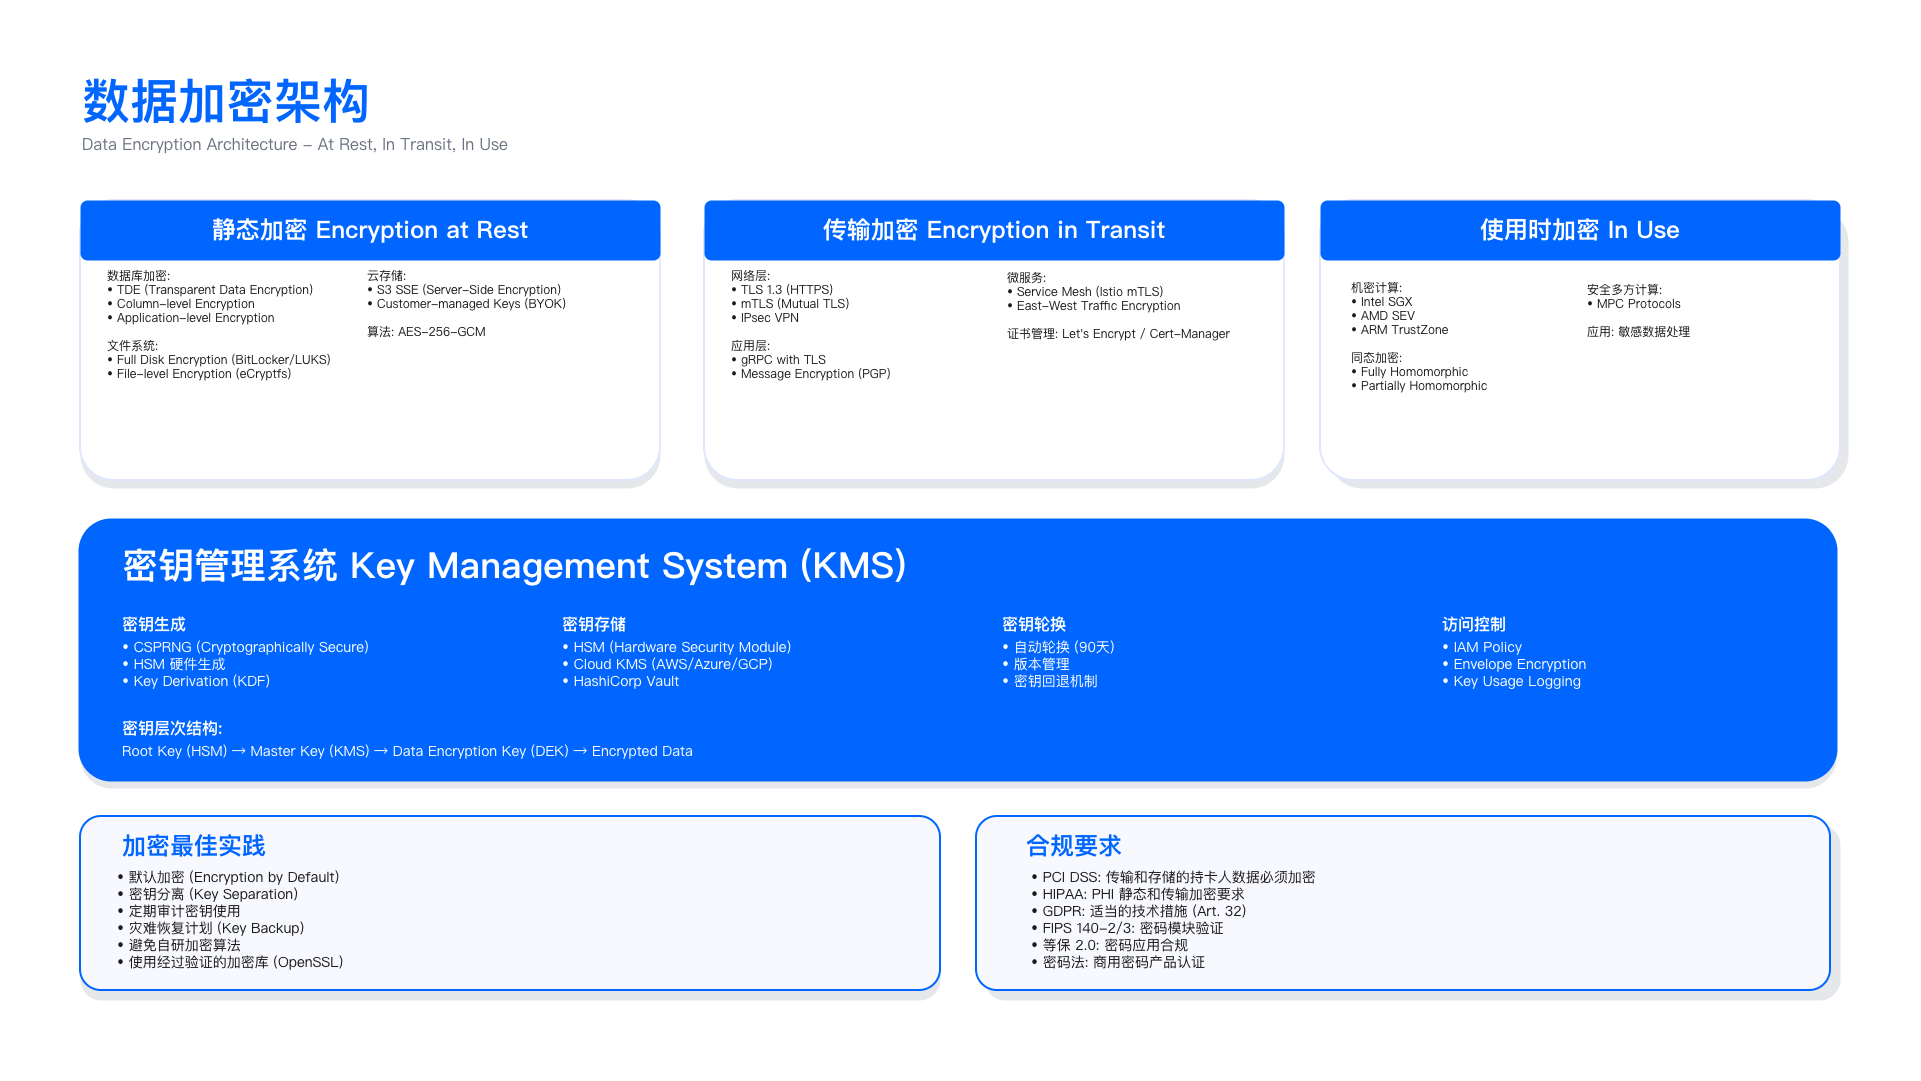

The diagram above was exported from draw.io. Its source (the exported page's mxGraphModel, read from the mxfile embedded in the PNG):
<mxGraphModel dx="2226" dy="1206" grid="1" gridSize="10" guides="1" tooltips="1" connect="1" arrows="1" fold="1" page="1" pageScale="1" pageWidth="1920" pageHeight="1080" math="0" shadow="0">
  <root>
    <mxCell id="0" />
    <mxCell id="1" parent="0" />
    <mxCell id="background" value="" style="fillColor:#FAFBFC;strokeColor=NONE;" parent="1" vertex="1">
      <mxGeometry width="1920" height="1080" as="geometry" />
    </mxCell>
    <mxCell id="title" value="数据加密架构" style="text;fontSize=48;fontStyle=1;fontColor=#0066FF;fontFamily=PingFang SC,Microsoft YaHei,Noto Sans SC,sans-serif;align=left;" parent="1" vertex="1">
      <mxGeometry x="80" y="64" width="800" height="120" as="geometry" />
    </mxCell>
    <mxCell id="subtitle" value="Data Encryption Architecture - At Rest, In Transit, In Use" style="text;fontSize=16;fontColor=#6B7280;fontFamily=Inter;align=left;" parent="1" vertex="1">
      <mxGeometry x="80" y="128" width="1000" height="60" as="geometry" />
    </mxCell>
    <mxCell id="state1-shadow" value="" style="rounded=1;fillColor=#E5E7EB;strokeColor=NONE;arcSize=12;" parent="1" vertex="1">
      <mxGeometry x="80" y="208" width="580" height="280" as="geometry" />
    </mxCell>
    <mxCell id="state1-bg" value="" style="rounded=1;fillColor=#FFFFFF;strokeColor=#E0E7FF;strokeWidth=2;arcSize=12;" parent="1" vertex="1">
      <mxGeometry x="80" y="200" width="580" height="280" as="geometry" />
    </mxCell>
    <mxCell id="state1-header" value="" style="rounded=1;fillColor=#0066FF;strokeColor=NONE;arcSize=12;" parent="1" vertex="1">
      <mxGeometry x="80" y="200" width="580" height="60" as="geometry" />
    </mxCell>
    <mxCell id="state1-title" value="静态加密 Encryption at Rest" style="text;fontSize=24;fontStyle=1;fontColor=#FFFFFF;fontFamily=PingFang SC,Microsoft YaHei,Noto Sans SC,sans-serif;align=center;" parent="1" vertex="1">
      <mxGeometry x="80" y="208" width="580" height="80" as="geometry" />
    </mxCell>
    <mxCell id="state1-items" value="数据库加密:&#10;• TDE (Transparent Data Encryption)&#10;• Column-level Encryption&#10;• Application-level Encryption&#10;&#10;文件系统:&#10;• Full Disk Encryption (BitLocker/LUKS)&#10;• File-level Encryption (eCryptfs)&#10;" style="text;fontSize=12;fontColor=#1A1A1A;fontFamily=PingFang SC,Microsoft YaHei,Noto Sans SC,sans-serif;align=left;spacingLeft=5;spacingRight=5;spacingTop=2;spacingBottom=2;" parent="1" vertex="1">
      <mxGeometry x="100" y="260" width="264" height="212" as="geometry" />
    </mxCell>
    <mxCell id="state2-shadow" value="" style="rounded=1;fillColor=#E5E7EB;strokeColor=NONE;arcSize=12;" parent="1" vertex="1">
      <mxGeometry x="704" y="208" width="580" height="280" as="geometry" />
    </mxCell>
    <mxCell id="state2-bg" value="" style="rounded=1;fillColor=#FFFFFF;strokeColor=#E0E7FF;strokeWidth=2;arcSize=12;" parent="1" vertex="1">
      <mxGeometry x="704" y="200" width="580" height="280" as="geometry" />
    </mxCell>
    <mxCell id="state2-header" value="" style="rounded=1;fillColor=#0066FF;strokeColor=NONE;arcSize=12;" parent="1" vertex="1">
      <mxGeometry x="704" y="200" width="580" height="60" as="geometry" />
    </mxCell>
    <mxCell id="state2-title" value="传输加密 Encryption in Transit" style="text;fontSize=24;fontStyle=1;fontColor=#FFFFFF;fontFamily=PingFang SC,Microsoft YaHei,Noto Sans SC,sans-serif;align=center;" parent="1" vertex="1">
      <mxGeometry x="704" y="208" width="580" height="80" as="geometry" />
    </mxCell>
    <mxCell id="state2-items" value="网络层:&#10;• TLS 1.3 (HTTPS)&#10;• mTLS (Mutual TLS)&#10;• IPsec VPN&#10;&#10;应用层:&#10;• gRPC with TLS&#10;• Message Encryption (PGP)&#10;" style="text;fontSize=12;fontColor=#1A1A1A;fontFamily=PingFang SC,Microsoft YaHei,Noto Sans SC,sans-serif;align=left;spacingLeft=5;spacingRight=5;spacingTop=2;spacingBottom=2;" parent="1" vertex="1">
      <mxGeometry x="724" y="260" width="260" height="220" as="geometry" />
    </mxCell>
    <mxCell id="state3-shadow" value="" style="rounded=1;fillColor=#E5E7EB;strokeColor=NONE;arcSize=12;" parent="1" vertex="1">
      <mxGeometry x="1328" y="208" width="520" height="280" as="geometry" />
    </mxCell>
    <mxCell id="state3-bg" value="" style="rounded=1;fillColor=#FFFFFF;strokeColor=#E0E7FF;strokeWidth=2;arcSize=12;" parent="1" vertex="1">
      <mxGeometry x="1320" y="200" width="520" height="280" as="geometry" />
    </mxCell>
    <mxCell id="state3-header" value="" style="rounded=1;fillColor=#0066FF;strokeColor=NONE;arcSize=12;" parent="1" vertex="1">
      <mxGeometry x="1320" y="200" width="520" height="60" as="geometry" />
    </mxCell>
    <mxCell id="state3-title" value="使用时加密 In Use" style="text;fontSize=24;fontStyle=1;fontColor=#FFFFFF;fontFamily=PingFang SC,Microsoft YaHei,Noto Sans SC,sans-serif;align=center;" parent="1" vertex="1">
      <mxGeometry x="1320" y="208" width="520" height="80" as="geometry" />
    </mxCell>
    <mxCell id="state3-items" value="机密计算:&#10;• Intel SGX&#10;• AMD SEV&#10;• ARM TrustZone&#10;&#10;同态加密:&#10;• Fully Homomorphic&#10;• Partially Homomorphic&#10;" style="text;fontSize=12;fontColor=#1A1A1A;fontFamily=PingFang SC,Microsoft YaHei,Noto Sans SC,sans-serif;align=left;spacingLeft=5;spacingRight=5;spacingTop=2;spacingBottom=2;" parent="1" vertex="1">
      <mxGeometry x="1344" y="272" width="176" height="198" as="geometry" />
    </mxCell>
    <mxCell id="kms-shadow" value="" style="rounded=1;fillColor=#E5E7EB;strokeColor=NONE;arcSize=12;" parent="1" vertex="1">
      <mxGeometry x="80" y="528" width="1756" height="260" as="geometry" />
    </mxCell>
    <mxCell id="kms-bg" value="" style="rounded=1;fillColor=#0066FF;strokeColor=#0066FF;strokeWidth=3;arcSize=12;" parent="1" vertex="1">
      <mxGeometry x="80" y="520" width="1756" height="260" as="geometry" />
    </mxCell>
    <mxCell id="kms-title" value="密钥管理系统 Key Management System (KMS)" style="text;fontSize=36;fontStyle=1;fontColor=#FFFFFF;fontFamily=PingFang SC,Microsoft YaHei,Noto Sans SC,sans-serif;align=left;" parent="1" vertex="1">
      <mxGeometry x="120" y="536" width="1000" height="90" as="geometry" />
    </mxCell>
    <mxCell id="kms-col1-title" value="密钥生成" style="text;fontSize=16;fontStyle=1;fontColor=#FFFFFF;fontFamily=PingFang SC,Microsoft YaHei,Noto Sans SC,sans-serif;align=left;" parent="1" vertex="1">
      <mxGeometry x="120" y="608" width="400" height="25" as="geometry" />
    </mxCell>
    <mxCell id="kms-col1-items" value="• CSPRNG (Cryptographically Secure)&#10;• HSM 硬件生成&#10;• Key Derivation (KDF)" style="text;fontSize=14;fontColor=#FFFFFF;fontFamily=PingFang SC,Microsoft YaHei,Noto Sans SC,sans-serif;align=left;" parent="1" vertex="1">
      <mxGeometry x="120" y="632" width="280" height="68" as="geometry" />
    </mxCell>
    <mxCell id="kms-col2-title" value="密钥存储" style="text;fontSize=16;fontStyle=1;fontColor=#FFFFFF;fontFamily=PingFang SC,Microsoft YaHei,Noto Sans SC,sans-serif;align=left;" parent="1" vertex="1">
      <mxGeometry x="560" y="608" width="400" height="25" as="geometry" />
    </mxCell>
    <mxCell id="kms-col2-items" value="• HSM (Hardware Security Module)&#10;• Cloud KMS (AWS/Azure/GCP)&#10;• HashiCorp Vault" style="text;fontSize=14;fontColor=#FFFFFF;fontFamily=Inter;align=left;" parent="1" vertex="1">
      <mxGeometry x="560" y="632" width="260" height="88" as="geometry" />
    </mxCell>
    <mxCell id="kms-col3-title" value="密钥轮换" style="text;fontSize=16;fontStyle=1;fontColor=#FFFFFF;fontFamily=PingFang SC,Microsoft YaHei,Noto Sans SC,sans-serif;align=left;" parent="1" vertex="1">
      <mxGeometry x="1000" y="608" width="400" height="25" as="geometry" />
    </mxCell>
    <mxCell id="kms-col3-items" value="• 自动轮换 (90天)&#10;• 版本管理&#10;• 密钥回退机制" style="text;fontSize=14;fontColor=#FFFFFF;fontFamily=PingFang SC,Microsoft YaHei,Noto Sans SC,sans-serif;align=left;" parent="1" vertex="1">
      <mxGeometry x="1000" y="632" width="170" height="68" as="geometry" />
    </mxCell>
    <mxCell id="kms-col4-title" value="访问控制" style="text;fontSize=16;fontStyle=1;fontColor=#FFFFFF;fontFamily=PingFang SC,Microsoft YaHei,Noto Sans SC,sans-serif;align=left;" parent="1" vertex="1">
      <mxGeometry x="1440" y="608" width="360" height="25" as="geometry" />
    </mxCell>
    <mxCell id="kms-col4-items" value="• IAM Policy&#10;• Envelope Encryption&#10;• Key Usage Logging" style="text;fontSize=14;fontColor=#FFFFFF;fontFamily=Inter;align=left;" parent="1" vertex="1">
      <mxGeometry x="1440" y="632" width="370" height="88" as="geometry" />
    </mxCell>
    <mxCell id="kms-hierarchy-title" value="密钥层次结构:" style="text;fontSize=16;fontStyle=1;fontColor=#FFFFFF;fontFamily=PingFang SC,Microsoft YaHei,Noto Sans SC,sans-serif;align=left;" parent="1" vertex="1">
      <mxGeometry x="120" y="712" width="1680" height="20" as="geometry" />
    </mxCell>
    <mxCell id="kms-hierarchy-items" value="Root Key (HSM) → Master Key (KMS) → Data Encryption Key (DEK) → Encrypted Data" style="text;fontSize=14;fontColor=#FFFFFF;fontFamily=Inter;align=left;" parent="1" vertex="1">
      <mxGeometry x="120" y="736" width="1680" height="50" as="geometry" />
    </mxCell>
    <mxCell id="bp-shadow" value="" style="rounded=1;fillColor=#E5E7EB;strokeColor=NONE;arcSize=12;" parent="1" vertex="1">
      <mxGeometry x="80" y="824" width="860" height="176" as="geometry" />
    </mxCell>
    <mxCell id="bp-bg" value="" style="rounded=1;fillColor=#F8F9FF;strokeColor=#0066FF;strokeWidth=2;arcSize=12;" parent="1" vertex="1">
      <mxGeometry x="80" y="816" width="860" height="174" as="geometry" />
    </mxCell>
    <mxCell id="bp-title" value="加密最佳实践" style="text;fontSize=24;fontStyle=1;fontColor=#0066FF;fontFamily=PingFang SC,Microsoft YaHei,Noto Sans SC,sans-serif;align=left;" parent="1" vertex="1">
      <mxGeometry x="120" y="824" width="170" height="36" as="geometry" />
    </mxCell>
    <mxCell id="bp-items" value="• 默认加密 (Encryption by Default)&#10;• 密钥分离 (Key Separation)&#10;• 定期审计密钥使用&#10;• 灾难恢复计划 (Key Backup)&#10;• 避免自研加密算法&#10;• 使用经过验证的加密库 (OpenSSL)" style="text;fontSize=14;fontColor=#1A1A1A;fontFamily=PingFang SC,Microsoft YaHei,Noto Sans SC,sans-serif;align=left;spacingLeft=5;spacingRight=5;spacingTop=2;spacingBottom=2;" parent="1" vertex="1">
      <mxGeometry x="110" y="860" width="620" height="110" as="geometry" />
    </mxCell>
    <mxCell id="comp-shadow" value="" style="rounded=1;fillColor=#E5E7EB;strokeColor=NONE;arcSize=12;" parent="1" vertex="1">
      <mxGeometry x="984" y="824" width="856" height="176" as="geometry" />
    </mxCell>
    <mxCell id="comp-bg" value="" style="rounded=1;fillColor=#F8F9FF;strokeColor=#0066FF;strokeWidth=2;arcSize=12;" parent="1" vertex="1">
      <mxGeometry x="976" y="816" width="854" height="174" as="geometry" />
    </mxCell>
    <mxCell id="comp-title" value="合规要求" style="text;fontSize=24;fontStyle=1;fontColor=#0066FF;fontFamily=PingFang SC,Microsoft YaHei,Noto Sans SC,sans-serif;align=left;" parent="1" vertex="1">
      <mxGeometry x="1024" y="824" width="400" height="30" as="geometry" />
    </mxCell>
    <mxCell id="comp-items" value="• PCI DSS: 传输和存储的持卡人数据必须加密&#10;• HIPAA: PHI 静态和传输加密要求&#10;• GDPR: 适当的技术措施 (Art. 32)&#10;• FIPS 140-2/3: 密码模块验证&#10;• 等保 2.0: 密码应用合规&#10;• 密码法: 商用密码产品认证" style="text;fontSize=14;fontColor=#1A1A1A;fontFamily=PingFang SC,Microsoft YaHei,Noto Sans SC,sans-serif;align=left;spacingLeft=5;spacingRight=5;spacingTop=2;spacingBottom=2;" parent="1" vertex="1">
      <mxGeometry x="1024" y="860" width="496" height="92" as="geometry" />
    </mxCell>
    <mxCell id="UYzVg3GSHf_gSEzf7LGy-1" value="云存储:&#10;• S3 SSE (Server-Side Encryption)&#10;• Customer-managed Keys (BYOK)&#10;&#10;算法: AES-256-GCM" style="text;fontSize=12;fontColor=#1A1A1A;fontFamily=PingFang SC,Microsoft YaHei,Noto Sans SC,sans-serif;align=left;spacingLeft=5;spacingRight=5;spacingTop=2;spacingBottom=2;" vertex="1" parent="1">
      <mxGeometry x="360" y="260" width="264" height="212" as="geometry" />
    </mxCell>
    <mxCell id="UYzVg3GSHf_gSEzf7LGy-2" value="微服务:&#10;• Service Mesh (Istio mTLS)&#10;• East-West Traffic Encryption&#10;&#10;证书管理: Let's Encrypt / Cert-Manager" style="text;fontSize=12;fontColor=#1A1A1A;fontFamily=PingFang SC,Microsoft YaHei,Noto Sans SC,sans-serif;align=left;spacingLeft=5;spacingRight=5;spacingTop=2;spacingBottom=2;" vertex="1" parent="1">
      <mxGeometry x="1000" y="262" width="260" height="148" as="geometry" />
    </mxCell>
    <mxCell id="UYzVg3GSHf_gSEzf7LGy-3" value="安全多方计算:&#10;• MPC Protocols&#10;&#10;应用: 敏感数据处理" style="text;fontSize=12;fontColor=#1A1A1A;fontFamily=PingFang SC,Microsoft YaHei,Noto Sans SC,sans-serif;align=left;spacingLeft=5;spacingRight=5;spacingTop=2;spacingBottom=2;" vertex="1" parent="1">
      <mxGeometry x="1580" y="274" width="176" height="198" as="geometry" />
    </mxCell>
  </root>
</mxGraphModel>